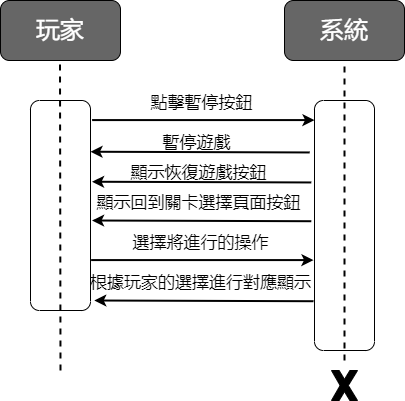

The diagram above was exported from draw.io. Its source (the exported page's mxGraphModel, read from the mxfile embedded in the PNG):
<mxGraphModel dx="1038" dy="641" grid="1" gridSize="10" guides="1" tooltips="1" connect="1" arrows="1" fold="1" page="1" pageScale="1" pageWidth="827" pageHeight="1169" math="0" shadow="0">
  <root>
    <mxCell id="0" />
    <mxCell id="1" parent="0" />
    <mxCell id="n694dmbyeoJukkcTPNLo-1" value="&lt;font style=&quot;font-size: 24px;&quot; color=&quot;#ffffff&quot;&gt;玩家&lt;/font&gt;" style="rounded=1;whiteSpace=wrap;html=1;fillColor=#666666;" parent="1" vertex="1">
      <mxGeometry x="90" y="140" width="120" height="60" as="geometry" />
    </mxCell>
    <mxCell id="n694dmbyeoJukkcTPNLo-2" value="&lt;font style=&quot;font-size: 24px;&quot; color=&quot;#ffffff&quot;&gt;系統&lt;/font&gt;" style="rounded=1;whiteSpace=wrap;html=1;fillColor=#666666;" parent="1" vertex="1">
      <mxGeometry x="374" y="140" width="120" height="60" as="geometry" />
    </mxCell>
    <mxCell id="n694dmbyeoJukkcTPNLo-3" value="" style="endArrow=none;dashed=1;html=1;rounded=0;fontSize=24;fontColor=#FFFFFF;entryX=0.5;entryY=1;entryDx=0;entryDy=0;endSize=13;startSize=13;jumpSize=11;strokeWidth=2;" parent="1" target="n694dmbyeoJukkcTPNLo-2" edge="1">
      <mxGeometry width="50" height="50" relative="1" as="geometry">
        <mxPoint x="434" y="500" as="sourcePoint" />
        <mxPoint x="400" y="190" as="targetPoint" />
      </mxGeometry>
    </mxCell>
    <mxCell id="n694dmbyeoJukkcTPNLo-4" value="" style="endArrow=none;dashed=1;html=1;rounded=0;fontSize=24;fontColor=#FFFFFF;entryX=0.5;entryY=1;entryDx=0;entryDy=0;endSize=13;startSize=13;jumpSize=11;strokeWidth=2;" parent="1" edge="1">
      <mxGeometry width="50" height="50" relative="1" as="geometry">
        <mxPoint x="150" y="510" as="sourcePoint" />
        <mxPoint x="149.5" y="200" as="targetPoint" />
      </mxGeometry>
    </mxCell>
    <mxCell id="n694dmbyeoJukkcTPNLo-5" value="" style="rounded=1;whiteSpace=wrap;html=1;fontSize=24;fontColor=#FFFFFF;fillColor=none;direction=south;" parent="1" vertex="1">
      <mxGeometry x="120" y="240" width="60" height="210" as="geometry" />
    </mxCell>
    <mxCell id="n694dmbyeoJukkcTPNLo-7" value="" style="rounded=1;whiteSpace=wrap;html=1;fontSize=24;fontColor=#FFFFFF;fillColor=none;direction=south;" parent="1" vertex="1">
      <mxGeometry x="404" y="240" width="60" height="250" as="geometry" />
    </mxCell>
    <mxCell id="n694dmbyeoJukkcTPNLo-9" value="" style="endArrow=classic;html=1;rounded=0;strokeWidth=2;fontSize=24;fontColor=#FFFFFF;jumpSize=11;exitX=0.331;exitY=-0.007;exitDx=0;exitDy=0;exitPerimeter=0;entryX=0.331;entryY=1.02;entryDx=0;entryDy=0;entryPerimeter=0;" parent="1" edge="1">
      <mxGeometry width="50" height="50" relative="1" as="geometry">
        <mxPoint x="181.61999999999983" y="259.5799999999999" as="sourcePoint" />
        <mxPoint x="403.99999999999994" y="259.5799999999999" as="targetPoint" />
      </mxGeometry>
    </mxCell>
    <mxCell id="n694dmbyeoJukkcTPNLo-10" value="&lt;font style=&quot;font-size: 17px;&quot; color=&quot;#000000&quot;&gt;點擊暫停按鈕&lt;/font&gt;" style="text;html=1;align=center;verticalAlign=middle;resizable=0;points=[];autosize=1;strokeColor=none;fillColor=none;fontSize=24;fontColor=#FFFFFF;" parent="1" vertex="1">
      <mxGeometry x="226.2" y="220" width="130" height="40" as="geometry" />
    </mxCell>
    <mxCell id="n694dmbyeoJukkcTPNLo-11" value="&lt;font color=&quot;#000000&quot;&gt;&lt;span style=&quot;font-size: 17px;&quot;&gt;暫停遊戲&lt;/span&gt;&lt;/font&gt;" style="text;html=1;align=center;verticalAlign=middle;resizable=0;points=[];autosize=1;strokeColor=none;fillColor=none;fontSize=24;fontColor=#FFFFFF;" parent="1" vertex="1">
      <mxGeometry x="241.4" y="260" width="90" height="40" as="geometry" />
    </mxCell>
    <mxCell id="n694dmbyeoJukkcTPNLo-12" value="" style="endArrow=classic;html=1;rounded=0;strokeWidth=2;fontSize=24;fontColor=#FFFFFF;jumpSize=11;exitX=0.122;exitY=1.02;exitDx=0;exitDy=0;exitPerimeter=0;entryX=0.118;entryY=-0.06;entryDx=0;entryDy=0;entryPerimeter=0;" parent="1" edge="1">
      <mxGeometry width="50" height="50" relative="1" as="geometry">
        <mxPoint x="399.19999999999993" y="291.96000000000004" as="sourcePoint" />
        <mxPoint x="179.99999999999986" y="291.24" as="targetPoint" />
      </mxGeometry>
    </mxCell>
    <mxCell id="n694dmbyeoJukkcTPNLo-13" value="" style="verticalLabelPosition=bottom;verticalAlign=top;html=1;shape=mxgraph.basic.x;fontSize=17;fontColor=#000000;fillColor=#000000;strokeWidth=1;" parent="1" vertex="1">
      <mxGeometry x="421" y="510" width="26" height="30" as="geometry" />
    </mxCell>
    <mxCell id="n694dmbyeoJukkcTPNLo-14" value="" style="endArrow=classic;html=1;rounded=0;strokeWidth=2;fontSize=24;fontColor=#FFFFFF;jumpSize=11;exitX=0.122;exitY=1.02;exitDx=0;exitDy=0;exitPerimeter=0;entryX=0.118;entryY=-0.06;entryDx=0;entryDy=0;entryPerimeter=0;" parent="1" edge="1">
      <mxGeometry width="50" height="50" relative="1" as="geometry">
        <mxPoint x="400.79999999999984" y="321.96000000000004" as="sourcePoint" />
        <mxPoint x="181.59999999999977" y="321.24" as="targetPoint" />
      </mxGeometry>
    </mxCell>
    <mxCell id="n694dmbyeoJukkcTPNLo-15" value="&lt;font color=&quot;#000000&quot;&gt;&lt;span style=&quot;font-size: 17px;&quot;&gt;顯示恢復遊戲按鈕&lt;/span&gt;&lt;/font&gt;" style="text;html=1;align=center;verticalAlign=middle;resizable=0;points=[];autosize=1;strokeColor=none;fillColor=none;fontSize=24;fontColor=#FFFFFF;" parent="1" vertex="1">
      <mxGeometry x="208" y="290" width="160" height="40" as="geometry" />
    </mxCell>
    <mxCell id="n694dmbyeoJukkcTPNLo-16" value="&lt;font color=&quot;#000000&quot;&gt;&lt;span style=&quot;font-size: 17px;&quot;&gt;顯示回到關卡選擇頁面按鈕&lt;/span&gt;&lt;/font&gt;" style="text;html=1;align=center;verticalAlign=middle;resizable=0;points=[];autosize=1;strokeColor=none;fillColor=none;fontSize=24;fontColor=#FFFFFF;" parent="1" vertex="1">
      <mxGeometry x="173" y="320" width="230" height="40" as="geometry" />
    </mxCell>
    <mxCell id="n694dmbyeoJukkcTPNLo-17" value="" style="endArrow=classic;html=1;rounded=0;strokeWidth=2;fontSize=24;fontColor=#FFFFFF;jumpSize=11;exitX=0.122;exitY=1.02;exitDx=0;exitDy=0;exitPerimeter=0;entryX=0.118;entryY=-0.06;entryDx=0;entryDy=0;entryPerimeter=0;" parent="1" edge="1">
      <mxGeometry width="50" height="50" relative="1" as="geometry">
        <mxPoint x="400.7999999999997" y="360.72" as="sourcePoint" />
        <mxPoint x="181.59999999999968" y="360" as="targetPoint" />
      </mxGeometry>
    </mxCell>
    <mxCell id="n694dmbyeoJukkcTPNLo-18" value="" style="endArrow=classic;html=1;rounded=0;strokeWidth=2;fontSize=24;fontColor=#FFFFFF;jumpSize=11;exitX=0.331;exitY=-0.007;exitDx=0;exitDy=0;exitPerimeter=0;entryX=0.331;entryY=1.02;entryDx=0;entryDy=0;entryPerimeter=0;" parent="1" edge="1">
      <mxGeometry width="50" height="50" relative="1" as="geometry">
        <mxPoint x="180.6199999999999" y="399.5799999999999" as="sourcePoint" />
        <mxPoint x="403" y="399.5799999999999" as="targetPoint" />
      </mxGeometry>
    </mxCell>
    <mxCell id="n694dmbyeoJukkcTPNLo-19" value="&lt;font style=&quot;font-size: 17px;&quot; color=&quot;#000000&quot;&gt;選擇將進行的操作&lt;/font&gt;" style="text;html=1;align=center;verticalAlign=middle;resizable=0;points=[];autosize=1;strokeColor=none;fillColor=none;fontSize=24;fontColor=#FFFFFF;" parent="1" vertex="1">
      <mxGeometry x="210.2" y="360" width="160" height="40" as="geometry" />
    </mxCell>
    <mxCell id="n694dmbyeoJukkcTPNLo-21" value="" style="endArrow=classic;html=1;rounded=0;strokeWidth=2;fontSize=24;fontColor=#FFFFFF;jumpSize=11;exitX=0.122;exitY=1.02;exitDx=0;exitDy=0;exitPerimeter=0;entryX=0.118;entryY=-0.06;entryDx=0;entryDy=0;entryPerimeter=0;" parent="1" edge="1">
      <mxGeometry width="50" height="50" relative="1" as="geometry">
        <mxPoint x="402.9999999999997" y="440.72" as="sourcePoint" />
        <mxPoint x="183.79999999999967" y="440" as="targetPoint" />
      </mxGeometry>
    </mxCell>
    <mxCell id="n694dmbyeoJukkcTPNLo-22" value="&lt;font color=&quot;#000000&quot;&gt;&lt;span style=&quot;font-size: 17px;&quot;&gt;根據玩家的選擇進行對應顯示&lt;/span&gt;&lt;/font&gt;" style="text;html=1;align=center;verticalAlign=middle;resizable=0;points=[];autosize=1;strokeColor=none;fillColor=none;fontSize=24;fontColor=#FFFFFF;" parent="1" vertex="1">
      <mxGeometry x="170.2" y="400" width="240" height="40" as="geometry" />
    </mxCell>
  </root>
</mxGraphModel>